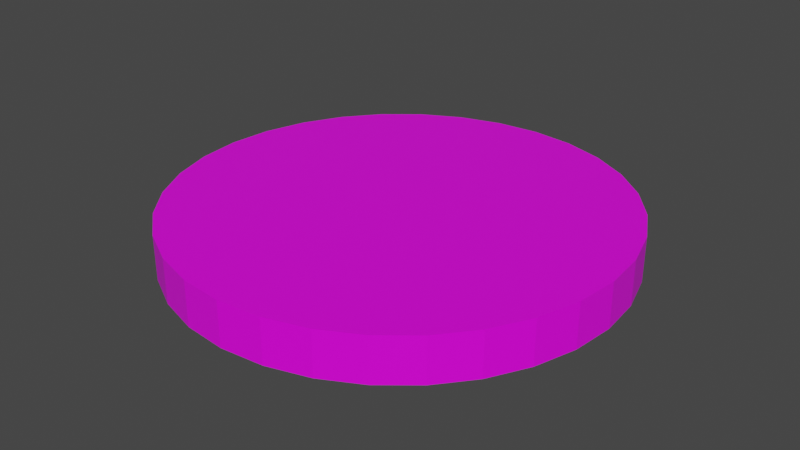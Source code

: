 # Source: tomatoSlice.blend  (saved by Blender 3.2.14; exported with 4.5.12 LTS)
import bpy
from mathutils import Matrix  # noqa: F401  (used for matrix-valued properties, if any)

bpy.ops.wm.read_factory_settings(use_empty=True)
scene = bpy.context.scene
scene.name = 'Scene'

# ---- collections
col_collection = bpy.data.collections.new('Collection'); scene.collection.children.link(col_collection)

# ---- images (referenced by path relative to the original .blend; pixels are not part of the script)
import os
ASSET_DIR = os.environ.get("B2B_ASSET_DIR", "")  # directory of the original .blend (textures are referenced by path, not embedded)
HERE = os.path.dirname(os.path.abspath(__file__))  # packed textures are extracted next to this script under _unpacked/

def load_image(name, relpath, width, height, colorspace="sRGB"):
    """Load a texture the original file referenced (path relative to the .blend, or extracted next to this script)."""
    p = next((c for c in (os.path.join(HERE, relpath), os.path.join(ASSET_DIR, relpath)) if relpath and os.path.exists(c)), "")
    if p:
        img = bpy.data.images.load(p, check_existing=True)
        img.name = name
    else:  # same state as the original file: an image datablock whose file is absent (Cycles renders it pink)
        img = bpy.data.images.new(name, width, height)
        img.source = "FILE"
        img.filepath = "//" + (relpath or name)
    img.colorspace_settings.name = colorspace
    return img
img_tomato_jpg = load_image('tomato.jpg', 'tomato.jpg', 1024, 1024, 'sRGB')

# ---- materials (node trees are filled in below, after node groups)
mat_material = bpy.data.materials.new('Material')
mat_material.alpha_threshold = 0.0
mat_material.use_transparent_shadow = False
mat_material.line_color = (0.0, 0.0, 0.0, 1.0)

# ---- material node trees
mat_material.use_nodes = True; mat_material.node_tree.nodes.clear()
_N = mat_material.node_tree.nodes; _L = mat_material.node_tree.links
n0 = _N.new('ShaderNodeOutputMaterial'); n0.name = 'Material Output'; n0.location = (300, 300)
n1 = _N.new('ShaderNodeBsdfPrincipled'); n1.name = 'Principled BSDF'; n1.location = (10, 300)
n1.distribution = 'GGX'
n1.subsurface_method = 'RANDOM_WALK_SKIN'
n1.inputs[2].default_value = 0.4
n1.inputs[3].default_value = 1.45
n1.inputs[27].default_value = (0.0, 0.0, 0.0, 1.0)
n1.inputs[28].default_value = 1.0
n2 = _N.new('ShaderNodeTexImage'); n2.name = 'Image Texture'; n2.location = (-280, 275)
n2.image = img_tomato_jpg
_L.new(n1.outputs[0], n0.inputs[0])
_L.new(n2.outputs[0], n1.inputs[0])
n0.is_active_output = True

# ---- world
world_world = bpy.data.worlds.new('World'); scene.world = world_world
world_world.use_nodes = True; world_world.node_tree.nodes.clear()
_N = world_world.node_tree.nodes; _L = world_world.node_tree.links
n0 = _N.new('ShaderNodeOutputWorld'); n0.name = 'World Output'; n0.location = (300, 300)
n1 = _N.new('ShaderNodeBackground'); n1.name = 'Background'; n1.location = (10, 300)
n1.inputs[0].default_value = (0.05088, 0.05088, 0.05088, 1.0)
_L.new(n1.outputs[0], n0.inputs[0])
n0.is_active_output = True
world_world.color = (0.05088, 0.05088, 0.05088)
world_world.use_sun_shadow = False
world_world.sun_shadow_jitter_overblur = 0.0

# ---- meshes
me_cylinder = bpy.data.meshes.new('Cylinder')
me_cylinder.from_pydata([(0.0, 1.0, -0.1), (0.0, 1.0, 0.1), (0.1951, 0.9808, -0.1), (0.1951, 0.9808, 0.1), (0.3827, 0.9239, -0.1), (0.3827, 0.9239, 0.1), (0.5556, 0.8315, -0.1), (0.5556, 0.8315, 0.1), (0.7071, 0.7071, -0.1), (0.7071, 0.7071, 0.1), (0.8315, 0.5556, -0.1), (0.8315, 0.5556, 0.1), (0.9239, 0.3827, -0.1), (0.9239, 0.3827, 0.1), (0.9808, 0.1951, -0.1), (0.9808, 0.1951, 0.1), (1.0, -4.371e-08, -0.1), (1.0, -4.371e-08, 0.1), (0.9808, -0.1951, -0.1), (0.9808, -0.1951, 0.1), (0.9239, -0.3827, -0.1), (0.9239, -0.3827, 0.1), (0.8315, -0.5556, -0.1), (0.8315, -0.5556, 0.1), (0.7071, -0.7071, -0.1), (0.7071, -0.7071, 0.1), (0.5556, -0.8315, -0.1), (0.5556, -0.8315, 0.1), (0.3827, -0.9239, -0.1), (0.3827, -0.9239, 0.1), (0.1951, -0.9808, -0.1), (0.1951, -0.9808, 0.1), (-8.742e-08, -1.0, -0.1), (-8.742e-08, -1.0, 0.1), (-0.1951, -0.9808, -0.1), (-0.1951, -0.9808, 0.1), (-0.3827, -0.9239, -0.1), (-0.3827, -0.9239, 0.1), (-0.5556, -0.8315, -0.1), (-0.5556, -0.8315, 0.1), (-0.7071, -0.7071, -0.1), (-0.7071, -0.7071, 0.1), (-0.8315, -0.5556, -0.1), (-0.8315, -0.5556, 0.1), (-0.9239, -0.3827, -0.1), (-0.9239, -0.3827, 0.1), (-0.9808, -0.1951, -0.1), (-0.9808, -0.1951, 0.1), (-1.0, 1.192e-08, -0.1), (-1.0, 1.192e-08, 0.1), (-0.9808, 0.1951, -0.1), (-0.9808, 0.1951, 0.1), (-0.9239, 0.3827, -0.1), (-0.9239, 0.3827, 0.1), (-0.8315, 0.5556, -0.1), (-0.8315, 0.5556, 0.1), (-0.7071, 0.7071, -0.1), (-0.7071, 0.7071, 0.1), (-0.5556, 0.8315, -0.1), (-0.5556, 0.8315, 0.1), (-0.3827, 0.9239, -0.1), (-0.3827, 0.9239, 0.1), (-0.1951, 0.9808, -0.1), (-0.1951, 0.9808, 0.1)], [], [(0, 1, 3, 2), (2, 3, 5, 4), (4, 5, 7, 6), (6, 7, 9, 8), (8, 9, 11, 10), (10, 11, 13, 12), (12, 13, 15, 14), (14, 15, 17, 16), (16, 17, 19, 18), (18, 19, 21, 20), (20, 21, 23, 22), (22, 23, 25, 24), (24, 25, 27, 26), (26, 27, 29, 28), (28, 29, 31, 30), (30, 31, 33, 32), (32, 33, 35, 34), (34, 35, 37, 36), (36, 37, 39, 38), (38, 39, 41, 40), (40, 41, 43, 42), (42, 43, 45, 44), (44, 45, 47, 46), (46, 47, 49, 48), (48, 49, 51, 50), (50, 51, 53, 52), (52, 53, 55, 54), (54, 55, 57, 56), (56, 57, 59, 58), (58, 59, 61, 60), (3, 1, 63, 61, 59, 57, 55, 53, 51, 49, 47, 45, 43, 41, 39, 37, 35, 33, 31, 29, 27, 25, 23, 21, 19, 17, 15, 13, 11, 9, 7, 5), (60, 61, 63, 62), (62, 63, 1, 0), (0, 2, 4, 6, 8, 10, 12, 14, 16, 18, 20, 22, 24, 26, 28, 30, 32, 34, 36, 38, 40, 42, 44, 46, 48, 50, 52, 54, 56, 58, 60, 62)])
_uv = me_cylinder.uv_layers.new(name='UVMap')
_uv.uv.foreach_set('vector', [0.1077, 0.6129, 0.1077, 0.6428, 0.1059, 0.6428, 0.1059, 0.6129, 0.1059, 0.6129, 0.1059, 0.6428, 0.104, 0.6428, 0.104, 0.6129, 0.104, 0.6129, 0.104, 0.6428, 0.1021, 0.6428, 0.1021, 0.6129, 0.1021, 0.6129, 0.1021, 0.6428, 0.1003, 0.6428, 0.1003, 0.6129, 0.1003, 0.6129, 0.1003, 0.6428, 0.09841, 0.6428, 0.09841, 0.6129, 0.09841, 0.6129, 0.09841, 0.6428, 0.09655, 0.6428, 0.09655, 0.6129, 0.09655, 0.6129, 0.09655, 0.6428, 0.09468, 0.6428, 0.09468, 0.6129, 0.09468, 0.6129, 0.09468, 0.6428, 0.09282, 0.6428, 0.09282, 0.6129, 0.09282, 0.6129, 0.09282, 0.6428, 0.09095, 0.6428, 0.09095, 0.6129, 0.09095, 0.6129, 0.09095, 0.6428, 0.08909, 0.6428, 0.08909, 0.6129, 0.08909, 0.6129, 0.08909, 0.6428, 0.08722, 0.6428, 0.08722, 0.6129, 0.08722, 0.6129, 0.08722, 0.6428, 0.08536, 0.6428, 0.08536, 0.6129, 0.08536, 0.6129, 0.08536, 0.6428, 0.08349, 0.6428, 0.08349, 0.6129, 0.08349, 0.6129, 0.08349, 0.6428, 0.08163, 0.6428, 0.08163, 0.6129, 0.08163, 0.6129, 0.08163, 0.6428, 0.07976, 0.6428, 0.07976, 0.6129, 0.07976, 0.6129, 0.07976, 0.6428, 0.0779, 0.6428, 0.0779, 0.6129, 0.0779, 0.6129, 0.0779, 0.6428, 0.07603, 0.6428, 0.07603, 0.6129, 0.07603, 0.6129, 0.07603, 0.6428, 0.07417, 0.6428, 0.07417, 0.6129, 0.07417, 0.6129, 0.07417, 0.6428, 0.0723, 0.6428, 0.0723, 0.6129, 0.0723, 0.6129, 0.0723, 0.6428, 0.07043, 0.6428, 0.07043, 0.6129, 0.07043, 0.6129, 0.07043, 0.6428, 0.06857, 0.6428, 0.06857, 0.6129, 0.06857, 0.6129, 0.06857, 0.6428, 0.0667, 0.6428, 0.0667, 0.6129, 0.0667, 0.6129, 0.0667, 0.6428, 0.06484, 0.6428, 0.06484, 0.6129, 0.06484, 0.6129, 0.06484, 0.6428, 0.06297, 0.6428, 0.06297, 0.6129, 0.06297, 0.6129, 0.06297, 0.6428, 0.06111, 0.6428, 0.06111, 0.6129, 0.06111, 0.6129, 0.06111, 0.6428, 0.05924, 0.6428, 0.05924, 0.6129, 0.05924, 0.6129, 0.05924, 0.6428, 0.05738, 0.6428, 0.05738, 0.6129, 0.05738, 0.6129, 0.05738, 0.6428, 0.05551, 0.6428, 0.05551, 0.6129, 0.05551, 0.6129, 0.05551, 0.6428, 0.05365, 0.6428, 0.05365, 0.6129, 0.05365, 0.6129, 0.05365, 0.6428, 0.05178, 0.6428, 0.05178, 0.6129, 0.4267, 0.9431, 0.5118, 0.9519, 0.5969, 0.9431, 0.6787, 0.917, 0.7541, 0.8746, 0.8202, 0.8176, 0.8744, 0.7481, 0.9147, 0.6689, 0.9395, 0.5829, 0.9479, 0.4934, 0.9395, 0.404, 0.9147, 0.318, 0.8744, 0.2388, 0.8202, 0.1693, 0.7541, 0.1123, 0.6787, 0.06992, 0.5969, 0.04383, 0.5118, 0.03502, 0.4267, 0.04383, 0.3449, 0.06992, 0.2695, 0.1123, 0.2035, 0.1693, 0.1492, 0.2388, 0.1089, 0.318, 0.0841, 0.404, 0.07572, 0.4934, 0.0841, 0.5829, 0.1089, 0.6689, 0.1492, 0.7481, 0.2035, 0.8176, 0.2695, 0.8746, 0.3449, 0.917, 0.05178, 0.6129, 0.05178, 0.6428, 0.04992, 0.6428, 0.04992, 0.6129, 0.04992, 0.6129, 0.04992, 0.6428, 0.04805, 0.6428, 0.04805, 0.6129, 0.4991, 0.9534, 0.5881, 0.9446, 0.6737, 0.9187, 0.7525, 0.8765, 0.8217, 0.8198, 0.8784, 0.7506, 0.9206, 0.6718, 0.9465, 0.5862, 0.9553, 0.4972, 0.9465, 0.4082, 0.9206, 0.3226, 0.8784, 0.2437, 0.8217, 0.1746, 0.7525, 0.1179, 0.6737, 0.07571, 0.5881, 0.04975, 0.4991, 0.04098, 0.4101, 0.04975, 0.3245, 0.07571, 0.2456, 0.1179, 0.1765, 0.1746, 0.1198, 0.2437, 0.07761, 0.3226, 0.05165, 0.4082, 0.04288, 0.4972, 0.05165, 0.5862, 0.07761, 0.6718, 0.1198, 0.7506, 0.1765, 0.8198, 0.2456, 0.8765, 0.3245, 0.9187, 0.4101, 0.9446])
me_cylinder.materials.append(mat_material)
me_cylinder.update()

# ---- objects
ob_cylinder = bpy.data.objects.new('Cylinder', me_cylinder)

# ---- transforms, parenting, visibility, modifiers, constraints
ob_cylinder.location = (0.0, 0.0, 0.0)

# ---- collection membership
col_collection.objects.link(ob_cylinder)

# ---- scene / render settings (as saved in the file)
scene.frame_start = 1; scene.frame_end = 250; scene.frame_set(1)
scene.render.engine = 'BLENDER_EEVEE_NEXT'
scene.cycles.sampling_pattern = 'TABULATED_SOBOL'
scene.cycles.use_light_tree = False
scene.view_settings.view_transform = 'Filmic'
bpy.context.view_layer.update()

# ---- added for rendering (the .blend has no active camera and no usable light): camera, sun
cam_auto = bpy.data.cameras.new('AutoCamera')
cam_auto.lens = 50.0
cam_auto.sensor_width = 36.0
cam_auto.clip_end = 1000.0
ob_auto_camera = bpy.data.objects.new('AutoCamera', cam_auto)
scene.collection.objects.link(ob_auto_camera)
ob_auto_camera.location = (2.62346, -3.14816, 2.09877)
ob_auto_camera.rotation_euler = (1.09748, -7.21219e-08, 0.694738)
scene.camera = ob_auto_camera
light_auto_sun = bpy.data.lights.new('AutoSun', 'SUN')
light_auto_sun.energy = 3.0
light_auto_sun.angle = 0.0523599
ob_auto_sun = bpy.data.objects.new('AutoSun', light_auto_sun)
scene.collection.objects.link(ob_auto_sun)
ob_auto_sun.rotation_euler = (0.872665, 0.174533, 0.523599)
bpy.context.view_layer.update()
